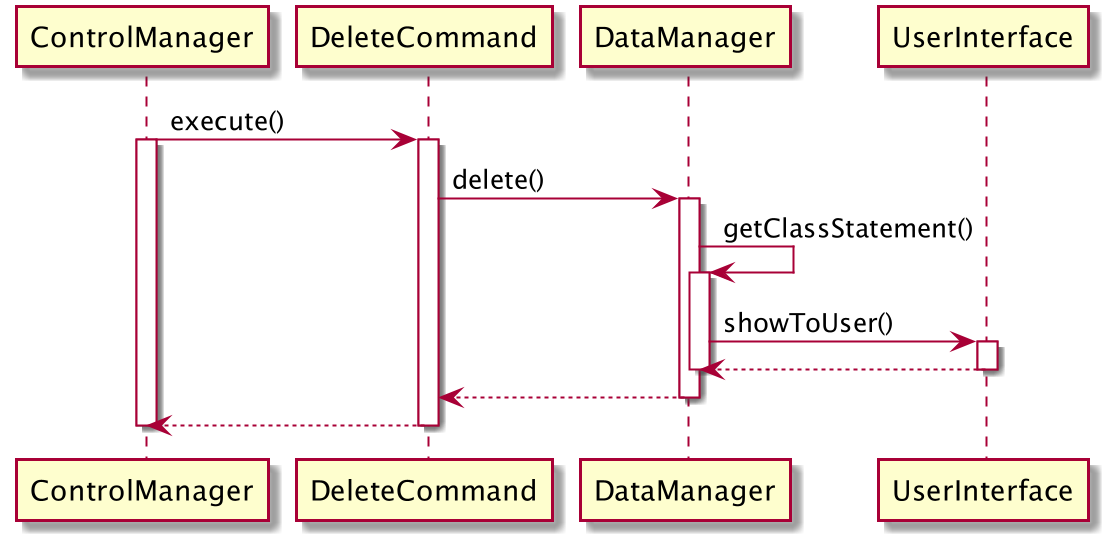

The diagram above was rendered by PlantUML. Its source (embedded in the PNG):
@startuml


ControlManager -> DeleteCommand: execute()
activate ControlManager
activate DeleteCommand
DeleteCommand -> DataManager: delete()
activate DataManager
DataManager -> DataManager: getClassStatement()
activate DataManager



DataManager -> UserInterface: showToUser()
activate UserInterface

UserInterface --> DataManager
deactivate DataManager
deactivate UserInterface
DataManager --> DeleteCommand
deactivate DataManager
DeleteCommand --> ControlManager
deactivate DeleteCommand
deactivate ControlManager
@enduml